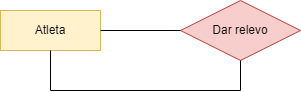

The diagram above was exported from draw.io. Its source (the exported page's mxGraphModel, read from the mxfile embedded in the PNG):
<mxGraphModel dx="780" dy="1136" grid="1" gridSize="10" guides="1" tooltips="1" connect="1" arrows="1" fold="1" page="1" pageScale="1" pageWidth="827" pageHeight="1169" math="0" shadow="0">
  <root>
    <mxCell id="0" />
    <mxCell id="1" parent="0" />
    <mxCell id="VFeC01ZYqn_-QFyJZJNN-1" value="Atleta" style="whiteSpace=wrap;html=1;align=center;fillColor=#fff2cc;strokeColor=#d6b656;" parent="1" vertex="1">
      <mxGeometry x="264" y="220" width="100" height="40" as="geometry" />
    </mxCell>
    <mxCell id="VFeC01ZYqn_-QFyJZJNN-2" value="Dar relevo" style="shape=rhombus;perimeter=rhombusPerimeter;whiteSpace=wrap;html=1;align=center;fillColor=#f8cecc;strokeColor=#b85450;" parent="1" vertex="1">
      <mxGeometry x="444" y="210" width="120" height="60" as="geometry" />
    </mxCell>
    <mxCell id="VFeC01ZYqn_-QFyJZJNN-3" value="" style="endArrow=none;html=1;rounded=0;entryX=0;entryY=0.5;entryDx=0;entryDy=0;exitX=1;exitY=0.5;exitDx=0;exitDy=0;" parent="1" source="VFeC01ZYqn_-QFyJZJNN-1" target="VFeC01ZYqn_-QFyJZJNN-2" edge="1">
      <mxGeometry relative="1" as="geometry">
        <mxPoint x="364" y="239.5" as="sourcePoint" />
        <mxPoint x="444" y="240" as="targetPoint" />
      </mxGeometry>
    </mxCell>
    <mxCell id="VFeC01ZYqn_-QFyJZJNN-4" value="" style="endArrow=none;html=1;rounded=0;exitX=0.5;exitY=1;exitDx=0;exitDy=0;entryX=0.5;entryY=1;entryDx=0;entryDy=0;" parent="1" source="VFeC01ZYqn_-QFyJZJNN-1" target="VFeC01ZYqn_-QFyJZJNN-2" edge="1">
      <mxGeometry relative="1" as="geometry">
        <mxPoint x="504" y="300" as="sourcePoint" />
        <mxPoint x="504" y="300" as="targetPoint" />
        <Array as="points">
          <mxPoint x="314" y="300" />
          <mxPoint x="504" y="300" />
        </Array>
      </mxGeometry>
    </mxCell>
  </root>
</mxGraphModel>